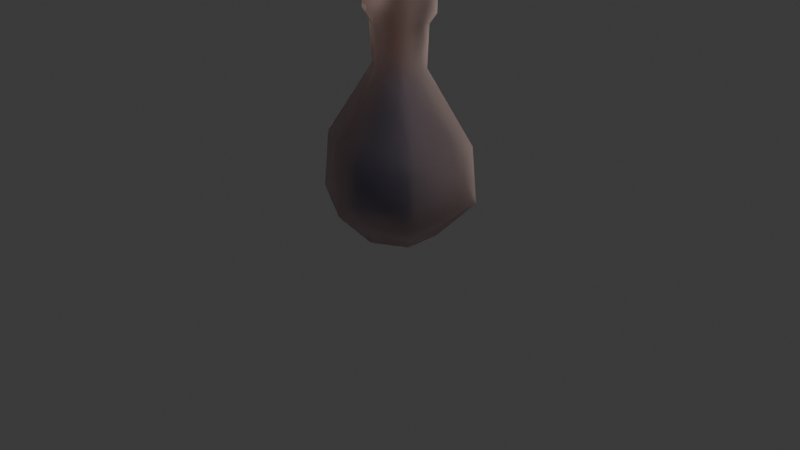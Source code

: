 # Source: Bottle.blend  (saved by Blender 4.0.36; exported with 4.5.12 LTS)
import bpy
from mathutils import Matrix  # noqa: F401  (used for matrix-valued properties, if any)

bpy.ops.wm.read_factory_settings(use_empty=True)
scene = bpy.context.scene
scene.name = 'Scene'

# ---- collections
col_collection = bpy.data.collections.new('Collection'); scene.collection.children.link(col_collection)

# ---- materials (node trees are filled in below, after node groups)
mat_bottle_mat = bpy.data.materials.new('Bottle_mat')
mat_bottle_mat.alpha_threshold = 0.0
mat_bottle_mat.roughness = 0.5
mat_bottle_mat.line_color = (0.0, 0.0, 0.0, 1.0)
mat_fill_mat = bpy.data.materials.new('Fill_mat')
mat_fill_mat.alpha_threshold = 0.0
mat_fill_mat.roughness = 0.5
mat_fill_mat.line_color = (0.0, 0.0, 0.0, 1.0)

# ---- node groups
ng_auto_smooth = bpy.data.node_groups.new('Auto Smooth', 'GeometryNodeTree')
_s = ng_auto_smooth.interface.new_socket(name='Geometry', in_out='OUTPUT', socket_type='NodeSocketGeometry')
_s = ng_auto_smooth.interface.new_socket(name='Geometry', in_out='INPUT', socket_type='NodeSocketGeometry')
_s = ng_auto_smooth.interface.new_socket(name='Angle', in_out='INPUT', socket_type='NodeSocketFloat')
_s.subtype = 'ANGLE'
_s.min_value = 0.0
_s.max_value = 3.142
ng_auto_smooth.is_modifier = True
_N = ng_auto_smooth.nodes; _L = ng_auto_smooth.links
n0 = _N.new('NodeGroupOutput'); n0.name = 'Group Output'; n0.location = (480, -100)
n1 = _N.new('NodeGroupInput'); n1.name = 'Group Input'; n1.location = (-420, -300)
n2 = _N.new('NodeGroupInput'); n2.name = 'Group Input.001'; n2.location = (-60, -100)
n3 = _N.new('GeometryNodeSetShadeSmooth'); n3.name = 'Set Shade Smooth'; n3.location = (120, -100)
n3.domain = 'EDGE'
n4 = _N.new('GeometryNodeSetShadeSmooth'); n4.name = 'Set Shade Smooth.001'; n4.location = (300, -100)
n5 = _N.new('GeometryNodeInputMeshEdgeAngle'); n5.name = 'Edge Angle'; n5.location = (-420, -220)
n6 = _N.new('GeometryNodeInputEdgeSmooth'); n6.name = 'Is Edge Smooth'; n6.location = (-60, -160)
n7 = _N.new('GeometryNodeInputShadeSmooth'); n7.name = 'Is Face Smooth'; n7.location = (-240, -340)
n8 = _N.new('FunctionNodeBooleanMath'); n8.name = 'Boolean Math'; n8.location = (-60, -220)
n9 = _N.new('FunctionNodeCompare'); n9.name = 'Compare'; n9.location = (-240, -180)
n9.operation = 'LESS_EQUAL'
_L.new(n5.outputs[0], n9.inputs[0])
_L.new(n4.outputs[0], n0.inputs[0])
_L.new(n1.outputs[1], n9.inputs[1])
_L.new(n9.outputs[0], n8.inputs[0])
_L.new(n7.outputs[0], n8.inputs[1])
_L.new(n2.outputs[0], n3.inputs[0])
_L.new(n6.outputs[0], n3.inputs[1])
_L.new(n3.outputs[0], n4.inputs[0])
_L.new(n8.outputs[0], n3.inputs[2])
n0.is_active_output = True

# ---- material node trees
mat_bottle_mat.use_nodes = True; mat_bottle_mat.node_tree.nodes.clear()
_N = mat_bottle_mat.node_tree.nodes; _L = mat_bottle_mat.node_tree.links
n0 = _N.new('ShaderNodeOutputMaterial'); n0.name = 'Material Output'; n0.location = (300, 300)
n1 = _N.new('ShaderNodeBsdfPrincipled'); n1.name = 'Principled BSDF'; n1.location = (10, 300)
n1.inputs[0].default_value = (0.836, 0.6873, 0.6463, 1.0)
n1.inputs[2].default_value = 0.9547
n1.inputs[3].default_value = 1.45
n1.inputs[18].default_value = 1.0
_L.new(n1.outputs[0], n0.inputs[0])
n0.is_active_output = True
mat_fill_mat.use_nodes = True; mat_fill_mat.node_tree.nodes.clear()
_N = mat_fill_mat.node_tree.nodes; _L = mat_fill_mat.node_tree.links
n0 = _N.new('ShaderNodeOutputMaterial'); n0.name = 'Material Output'; n0.location = (300, 300)
n1 = _N.new('ShaderNodeBsdfPrincipled'); n1.name = 'Principled BSDF'; n1.location = (10, 300)
n1.inputs[0].default_value = (0.07709, 0.3948, 0.8363, 1.0)
n1.inputs[2].default_value = 0.9547
n1.inputs[3].default_value = 1.45
n1.inputs[18].default_value = 1.0
_L.new(n1.outputs[0], n0.inputs[0])
n0.is_active_output = True

# ---- world
world_world = bpy.data.worlds.new('World'); scene.world = world_world
world_world.use_nodes = True; world_world.node_tree.nodes.clear()
_N = world_world.node_tree.nodes; _L = world_world.node_tree.links
n0 = _N.new('ShaderNodeOutputWorld'); n0.name = 'World Output'; n0.location = (300, 300)
n1 = _N.new('ShaderNodeBackground'); n1.name = 'Background'; n1.location = (10, 300)
n1.inputs[0].default_value = (0.05088, 0.05088, 0.05088, 1.0)
_L.new(n1.outputs[0], n0.inputs[0])
n0.is_active_output = True
world_world.color = (0.05088, 0.05088, 0.05088)
world_world.use_sun_shadow = False
world_world.sun_shadow_jitter_overblur = 0.0

# ---- cameras
cam_camera = bpy.data.cameras.new('Camera')
cam_camera.clip_end = 100.0
cam_camera.ortho_scale = 7.314

# ---- lights
light_light = bpy.data.lights.new('Light', 'POINT')
light_light.transmission_factor = 0.0
light_light.use_soft_falloff = False
light_light.energy = 1000.0
light_light.shadow_soft_size = 0.1
light_light.shadow_maximum_resolution = 0.006
light_light.use_absolute_resolution = True

# ---- meshes
me_bottle = bpy.data.meshes.new('Bottle')
me_bottle.from_pydata([(0.0, 0.3197, 0.0), (-0.2768, 0.1598, 0.0), (-0.2768, -0.1598, 0.0), (0.0, -0.3197, 0.0), (0.2768, -0.1598, 0.0), (0.2768, 0.1598, 0.0), (0.0, 0.6469, 0.323), (-0.5602, 0.3234, 0.323), (-0.5602, -0.3234, 0.323), (0.0, -0.6469, 0.323), (0.5602, -0.3234, 0.323), (0.5602, 0.3234, 0.323), (0.0, 0.5938, 0.8312), (-0.5143, 0.2969, 0.8312), (-0.5143, -0.2969, 0.8312), (0.0, -0.5938, 0.8312), (0.5143, -0.2969, 0.8312), (0.5143, 0.2969, 0.8312), (0.0, 0.1319, 1.576), (-0.1142, 0.06595, 1.576), (-0.1142, -0.06595, 1.576), (0.0, -0.1319, 1.576), (0.1142, -0.06595, 1.576), (0.1142, 0.06595, 1.576), (0.0, 0.1533, 2.103), (-0.1328, 0.07665, 2.103), (-0.1328, -0.07665, 2.103), (0.0, -0.1533, 2.103), (0.1328, -0.07665, 2.103), (0.1328, 0.07665, 2.103), (0.0, 0.2213, 2.196), (-0.1917, 0.1107, 2.196), (-0.1917, -0.1107, 2.196), (0.0, -0.2213, 2.196), (0.1917, -0.1107, 2.196), (0.1917, 0.1107, 2.196), (0.0, 0.2213, 2.39), (-0.1917, 0.1107, 2.39), (-0.1917, -0.1107, 2.39), (0.0, -0.2213, 2.39), (0.1917, -0.1107, 2.39), (0.1917, 0.1107, 2.39)], [], [(5, 4, 10, 11), (3, 2, 8, 9), (1, 0, 6, 7), (0, 5, 11, 6), (4, 3, 9, 10), (2, 1, 7, 8), (9, 8, 14, 15), (7, 6, 12, 13), (6, 11, 17, 12), (10, 9, 15, 16), (8, 7, 13, 14), (11, 10, 16, 17), (14, 13, 19, 20), (17, 16, 22, 23), (15, 14, 20, 21), (13, 12, 18, 19), (12, 17, 23, 18), (16, 15, 21, 22), (19, 18, 24, 25), (18, 23, 29, 24), (22, 21, 27, 28), (20, 19, 25, 26), (23, 22, 28, 29), (21, 20, 26, 27), (29, 28, 34, 35), (27, 26, 32, 33), (25, 24, 30, 31), (24, 29, 35, 30), (28, 27, 33, 34), (26, 25, 31, 32), (30, 35, 41, 36), (34, 33, 39, 40), (32, 31, 37, 38), (35, 34, 40, 41), (33, 32, 38, 39), (31, 30, 36, 37), (0, 3, 4, 5), (1, 2, 3, 0)])
me_bottle.polygons.foreach_set('use_smooth', [True] * 38)
_uv = me_bottle.uv_layers.new(name='UVMap')
_uv.uv.foreach_set('vector', [0.0, 0.0, 0.0, 0.0, 0.0, 0.0, 0.0, 0.0, 0.0, 0.0, 0.0, 0.0, 0.0, 0.0, 0.0, 0.0, 0.0, 0.0, 0.0, 0.0, 0.0, 0.0, 0.0, 0.0, 0.0, 0.0, 0.0, 0.0, 0.0, 0.0, 0.0, 0.0, 0.0, 0.0, 0.0, 0.0, 0.0, 0.0, 0.0, 0.0, 0.0, 0.0, 0.0, 0.0, 0.0, 0.0, 0.0, 0.0, 0.0, 0.0, 0.0, 0.0, 0.0, 0.0, 0.0, 0.0, 0.0, 0.0, 0.0, 0.0, 0.0, 0.0, 0.0, 0.0, 0.0, 0.0, 0.0, 0.0, 0.0, 0.0, 0.0, 0.0, 0.0, 0.0, 0.0, 0.0, 0.0, 0.0, 0.0, 0.0, 0.0, 0.0, 0.0, 0.0, 0.0, 0.0, 0.0, 0.0, 0.0, 0.0, 0.0, 0.0, 0.0, 0.0, 0.0, 0.0, 0.0, 0.0, 0.0, 0.0, 0.0, 0.0, 0.0, 0.0, 0.0, 0.0, 0.0, 0.0, 0.0, 0.0, 0.0, 0.0, 0.0, 0.0, 0.0, 0.0, 0.0, 0.0, 0.0, 0.0, 0.0, 0.0, 0.0, 0.0, 0.0, 0.0, 0.0, 0.0, 0.0, 0.0, 0.0, 0.0, 0.0, 0.0, 0.0, 0.0, 0.0, 0.0, 0.0, 0.0, 0.0, 0.0, 0.0, 0.0, 0.0, 0.0, 0.0, 0.0, 0.0, 0.0, 0.0, 0.0, 0.0, 0.0, 0.0, 0.0, 0.0, 0.0, 0.0, 0.0, 0.0, 0.0, 0.0, 0.0, 0.0, 0.0, 0.0, 0.0, 0.0, 0.0, 0.0, 0.0, 0.0, 0.0, 0.0, 0.0, 0.0, 0.0, 0.0, 0.0, 0.0, 0.0, 0.0, 0.0, 0.0, 0.0, 0.0, 0.0, 0.0, 0.0, 0.0, 0.0, 0.0, 0.0, 0.0, 0.0, 0.0, 0.0, 0.0, 0.0, 0.0, 0.0, 0.0, 0.0, 0.0, 0.0, 0.0, 0.0, 0.0, 0.0, 0.0, 0.0, 0.0, 0.0, 0.0, 0.0, 0.0, 0.0, 0.0, 0.0, 0.0, 0.0, 0.0, 0.0, 0.0, 0.0, 0.0, 0.0, 0.0, 0.0, 0.0, 0.0, 0.0, 0.0, 0.0, 0.0, 0.0, 0.0, 0.0, 0.0, 0.0, 0.0, 0.0, 0.0, 0.0, 0.0, 0.0, 0.0, 0.0, 0.0, 0.0, 0.0, 0.0, 0.0, 0.0, 0.0, 0.0, 0.0, 0.0, 0.0, 0.0, 0.0, 0.0, 0.0, 0.0, 0.0, 0.0, 0.0, 0.0, 0.0, 0.0, 0.0, 0.0, 0.0, 0.0, 0.0, 0.0, 0.0, 0.0, 0.0, 0.0, 0.0, 0.0, 0.0, 0.0, 0.0, 0.0, 0.0, 0.0, 0.0, 0.0, 0.0, 0.0, 0.0, 0.0, 0.0, 0.0, 0.0, 0.0, 0.0, 0.0, 0.0, 0.0, 0.0])
me_bottle.materials.append(mat_bottle_mat)
me_bottle.update()
me_fill = bpy.data.meshes.new('Fill')
me_fill.from_pydata([(0.0, 0.3133, 0.0136), (-0.2713, 0.1566, 0.0136), (-0.2713, -0.1566, 0.0136), (0.0, -0.3133, 0.0136), (0.2713, -0.1566, 0.0136), (0.2713, 0.1566, 0.0136), (0.0, 0.634, 0.3301), (-0.549, 0.317, 0.3301), (-0.549, -0.317, 0.3301), (0.0, -0.634, 0.3301), (0.549, -0.317, 0.3301), (0.549, 0.317, 0.3301), (0.0, 0.582, 0.8283), (-0.504, 0.291, 0.8283), (-0.504, -0.291, 0.8283), (0.0, -0.582, 0.8283), (0.504, -0.291, 0.8283), (0.504, 0.291, 0.8283), (0.0, 0.1293, 1.558), (-0.112, 0.06464, 1.558), (-0.112, -0.06464, 1.558), (0.0, -0.1293, 1.558), (0.112, -0.06464, 1.558), (0.112, 0.06464, 1.558)], [], [(5, 4, 10, 11), (3, 2, 8, 9), (1, 0, 6, 7), (0, 5, 11, 6), (4, 3, 9, 10), (2, 1, 7, 8), (9, 8, 14, 15), (7, 6, 12, 13), (6, 11, 17, 12), (10, 9, 15, 16), (8, 7, 13, 14), (11, 10, 16, 17), (14, 13, 19, 20), (17, 16, 22, 23), (15, 14, 20, 21), (13, 12, 18, 19), (12, 17, 23, 18), (16, 15, 21, 22), (0, 3, 4, 5), (1, 2, 3, 0), (22, 21, 18, 23), (19, 18, 21, 20)])
me_fill.polygons.foreach_set('use_smooth', [True] * 22)
_uv = me_fill.uv_layers.new(name='UVMap')
_uv.uv.foreach_set('vector', [0.0, 0.0, 0.0, 0.0, 0.0, 0.0, 0.0, 0.0, 0.0, 0.0, 0.0, 0.0, 0.0, 0.0, 0.0, 0.0, 0.0, 0.0, 0.0, 0.0, 0.0, 0.0, 0.0, 0.0, 0.0, 0.0, 0.0, 0.0, 0.0, 0.0, 0.0, 0.0, 0.0, 0.0, 0.0, 0.0, 0.0, 0.0, 0.0, 0.0, 0.0, 0.0, 0.0, 0.0, 0.0, 0.0, 0.0, 0.0, 0.0, 0.0, 0.0, 0.0, 0.0, 0.0, 0.0, 0.0, 0.0, 0.0, 0.0, 0.0, 0.0, 0.0, 0.0, 0.0, 0.0, 0.0, 0.0, 0.0, 0.0, 0.0, 0.0, 0.0, 0.0, 0.0, 0.0, 0.0, 0.0, 0.0, 0.0, 0.0, 0.0, 0.0, 0.0, 0.0, 0.0, 0.0, 0.0, 0.0, 0.0, 0.0, 0.0, 0.0, 0.0, 0.0, 0.0, 0.0, 0.0, 0.0, 0.0, 0.0, 0.0, 0.0, 0.0, 0.0, 0.0, 0.0, 0.0, 0.0, 0.0, 0.0, 0.0, 0.0, 0.0, 0.0, 0.0, 0.0, 0.0, 0.0, 0.0, 0.0, 0.0, 0.0, 0.0, 0.0, 0.0, 0.0, 0.0, 0.0, 0.0, 0.0, 0.0, 0.0, 0.0, 0.0, 0.0, 0.0, 0.0, 0.0, 0.0, 0.0, 0.0, 0.0, 0.0, 0.0, 0.0, 0.0, 0.0, 0.0, 0.0, 0.0, 0.0, 0.0, 0.0, 0.0, 0.0, 0.0, 0.0, 0.0, 0.0, 0.0, 0.0, 0.0, 0.0, 0.0, 0.0, 0.0, 0.0, 0.0, 0.0, 0.0, 0.0, 0.0, 0.0, 0.0, 0.0, 0.0])
me_fill.materials.append(mat_fill_mat)
me_fill.update()

# ---- objects
ob_light = bpy.data.objects.new('Light', light_light)
ob_camera = bpy.data.objects.new('Camera', cam_camera)
ob_bottle = bpy.data.objects.new('Bottle', me_bottle)
ob_fill = bpy.data.objects.new('Fill', me_fill)

# ---- transforms, parenting, visibility, modifiers, constraints
ob_light.location = (4.076, 1.005, 5.904)
ob_light.rotation_euler = (0.6503, 0.05522, 1.866)
ob_light.lock_rotations_4d = False
ob_light.empty_display_type = 'ARROWS'
ob_light.color = (0.0, 0.0, 0.0, 0.0)
ob_light.lineart.crease_threshold = 0.0
ob_camera.location = (7.359, -6.926, 4.958)
ob_camera.rotation_euler = (1.109, 0.0, 0.8149)
ob_camera.lock_rotations_4d = False
ob_camera.empty_display_type = 'ARROWS'
ob_camera.color = (0.0, 0.0, 0.0, 0.0)
ob_camera.display_type = 'WIRE'
ob_camera.lineart.crease_threshold = 0.0
ob_bottle.location = (0.0, 0.0, 0.0)
_m = ob_bottle.modifiers.new('Solidify', 'SOLIDIFY')
_m.thickness = 0.15
_m = ob_bottle.modifiers.new('Auto Smooth', 'NODES')
_m.node_group = ng_auto_smooth
_gi = [s.identifier for s in ng_auto_smooth.interface.items_tree if s.item_type == 'SOCKET' and s.in_out == 'INPUT']
_m[_gi[1]] = 1.222  # Angle
ob_fill.parent = ob_bottle
ob_fill.location = (0.0, 0.0, 0.0)
_m = ob_fill.modifiers.new('Auto Smooth', 'NODES')
_m.node_group = ng_auto_smooth
_gi = [s.identifier for s in ng_auto_smooth.interface.items_tree if s.item_type == 'SOCKET' and s.in_out == 'INPUT']
_m[_gi[1]] = 1.222  # Angle

# ---- collection membership
col_collection.objects.link(ob_light)
col_collection.objects.link(ob_camera)
col_collection.objects.link(ob_bottle)
col_collection.objects.link(ob_fill)

# ---- scene / render settings (as saved in the file)
scene.camera = ob_camera
scene.frame_start = 1; scene.frame_end = 250; scene.frame_set(1)
scene.render.engine = 'CYCLES'
scene.cycles.sampling_pattern = 'TABULATED_SOBOL'
bpy.context.view_layer.update()
